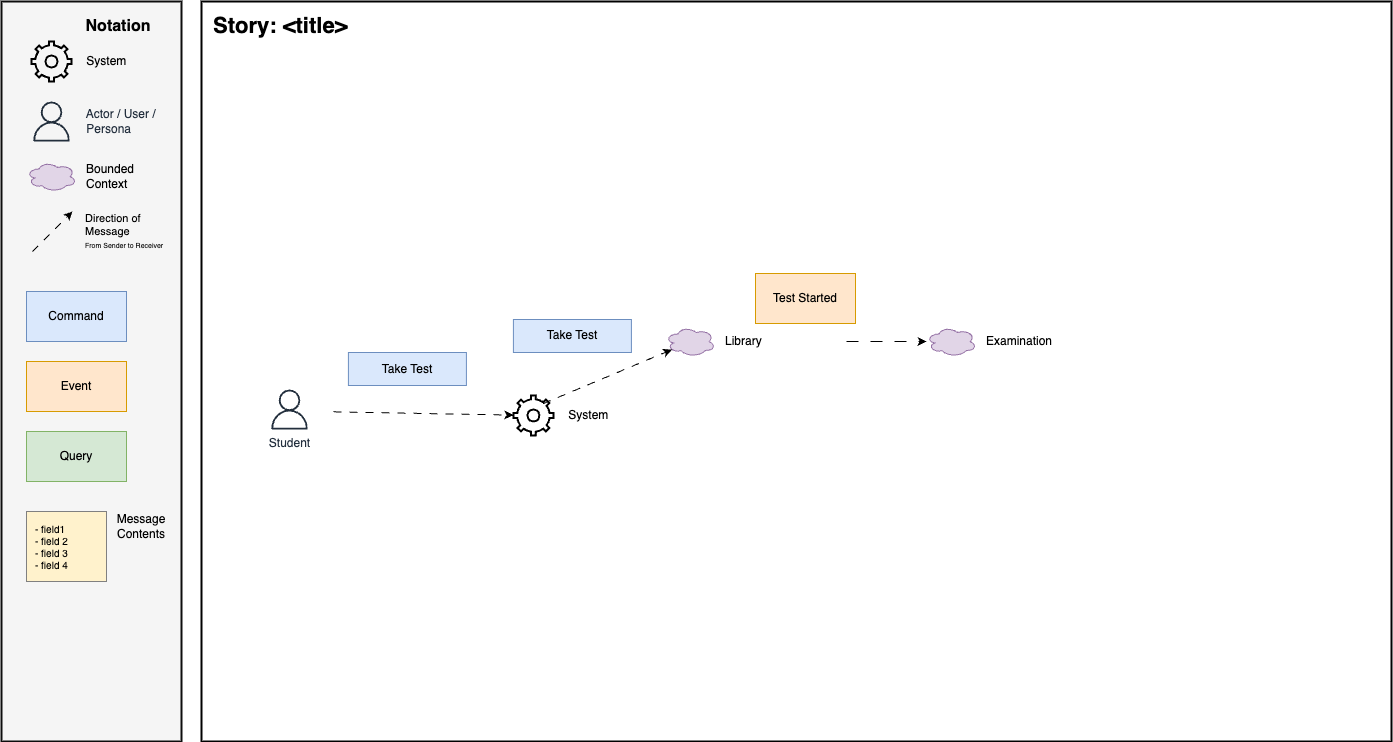

The diagram above was exported from draw.io. Its source (the exported page's mxGraphModel, read from the mxfile embedded in the PNG):
<mxGraphModel dx="1288" dy="1438" grid="0" gridSize="10" guides="1" tooltips="1" connect="1" arrows="1" fold="1" page="0" pageScale="1" pageWidth="850" pageHeight="1100" math="0" shadow="0">
  <root>
    <mxCell id="0" />
    <mxCell id="1" parent="0" />
    <mxCell id="2" value="" style="rounded=0;whiteSpace=wrap;html=1;fillColor=#f5f5f5;fontColor=#333333;strokeColor=#0D0D0D;strokeWidth=2;" vertex="1" parent="1">
      <mxGeometry x="-310" y="-80" width="180" height="740" as="geometry" />
    </mxCell>
    <mxCell id="3" value="&amp;nbsp; &amp;nbsp; System" style="html=1;verticalLabelPosition=middle;align=left;labelBackgroundColor=none;verticalAlign=middle;strokeWidth=2;shadow=0;dashed=0;shape=mxgraph.ios7.icons.settings;labelPosition=right;fillColor=none;" vertex="1" parent="1">
      <mxGeometry x="-280" y="-40" width="40" height="40" as="geometry" />
    </mxCell>
    <mxCell id="4" value="&amp;nbsp; &amp;nbsp; Actor / User / &lt;br&gt;&amp;nbsp; &amp;nbsp; Persona" style="sketch=0;outlineConnect=0;fontColor=#232F3E;gradientColor=none;fillColor=#232F3D;strokeColor=none;dashed=0;verticalLabelPosition=middle;verticalAlign=middle;align=left;html=1;fontSize=12;fontStyle=0;aspect=fixed;pointerEvents=1;shape=mxgraph.aws4.user;labelPosition=right;" vertex="1" parent="1">
      <mxGeometry x="-280" y="20" width="40" height="40" as="geometry" />
    </mxCell>
    <mxCell id="5" value="Bounded&lt;br&gt;Context" style="ellipse;shape=cloud;whiteSpace=wrap;html=1;align=left;fillColor=#e1d5e7;strokeColor=#9673a6;labelPosition=right;verticalLabelPosition=middle;verticalAlign=middle;spacingLeft=8;" vertex="1" parent="1">
      <mxGeometry x="-285" y="80" width="50" height="30" as="geometry" />
    </mxCell>
    <mxCell id="6" value="Notation" style="text;html=1;strokeColor=none;fillColor=none;align=center;verticalAlign=middle;whiteSpace=wrap;rounded=0;fontStyle=1;fontSize=16;" vertex="1" parent="1">
      <mxGeometry x="-223" y="-70" width="60" height="30" as="geometry" />
    </mxCell>
    <mxCell id="7" value="Command" style="rounded=0;whiteSpace=wrap;html=1;fillColor=#dae8fc;strokeColor=#6c8ebf;" vertex="1" parent="1">
      <mxGeometry x="-285" y="210" width="100" height="50" as="geometry" />
    </mxCell>
    <mxCell id="8" value="Event" style="rounded=0;whiteSpace=wrap;html=1;fillColor=#ffe6cc;strokeColor=#d79b00;" vertex="1" parent="1">
      <mxGeometry x="-285" y="280" width="100" height="50" as="geometry" />
    </mxCell>
    <mxCell id="9" value="Query" style="rounded=0;whiteSpace=wrap;html=1;fillColor=#d5e8d4;strokeColor=#82b366;" vertex="1" parent="1">
      <mxGeometry x="-285" y="350" width="100" height="50" as="geometry" />
    </mxCell>
    <mxCell id="10" value="&lt;div style=&quot;font-size: 10px;&quot;&gt;&lt;span style=&quot;background-color: initial; font-size: 10px;&quot;&gt;- field1&amp;nbsp;&lt;/span&gt;&lt;/div&gt;&lt;div style=&quot;font-size: 10px;&quot;&gt;&lt;span style=&quot;background-color: initial; font-size: 10px;&quot;&gt;- field 2&lt;br&gt;- field 3&lt;br&gt;- field 4&lt;/span&gt;&lt;/div&gt;" style="rounded=0;whiteSpace=wrap;html=1;fillColor=#FFF2CC;strokeColor=#808080;align=left;spacingLeft=7;fontSize=10;" vertex="1" parent="1">
      <mxGeometry x="-285" y="430" width="80" height="70" as="geometry" />
    </mxCell>
    <mxCell id="11" value="" style="rounded=0;whiteSpace=wrap;html=1;strokeWidth=2;" vertex="1" parent="1">
      <mxGeometry x="-110" y="-80" width="1190" height="740" as="geometry" />
    </mxCell>
    <mxCell id="12" value="Direction of &lt;br&gt;Message&lt;br&gt;&lt;font style=&quot;font-size: 7px;&quot;&gt;From Sender to Receiver&lt;/font&gt;" style="endArrow=classic;html=1;rounded=0;endFill=1;dashed=1;dashPattern=8 8;labelBackgroundColor=none;align=left;spacingLeft=31;" edge="1" parent="1">
      <mxGeometry width="50" height="50" relative="1" as="geometry">
        <mxPoint x="-279" y="170" as="sourcePoint" />
        <mxPoint x="-239" y="130" as="targetPoint" />
      </mxGeometry>
    </mxCell>
    <mxCell id="13" value="Message&lt;br&gt;Contents" style="text;html=1;strokeColor=none;fillColor=none;align=center;verticalAlign=middle;whiteSpace=wrap;rounded=0;" vertex="1" parent="1">
      <mxGeometry x="-200" y="430" width="60" height="30" as="geometry" />
    </mxCell>
    <mxCell id="14" value="Story: &amp;lt;title&amp;gt;" style="text;html=1;align=left;verticalAlign=middle;whiteSpace=wrap;rounded=0;fontSize=22;fontStyle=1" vertex="1" parent="1">
      <mxGeometry x="-100" y="-70" width="1170" height="30" as="geometry" />
    </mxCell>
    <mxCell id="15" value="&amp;nbsp; &amp;nbsp; System" style="html=1;verticalLabelPosition=middle;align=left;labelBackgroundColor=none;verticalAlign=middle;strokeWidth=2;shadow=0;dashed=0;shape=mxgraph.ios7.icons.settings;labelPosition=right;fillColor=none;" vertex="1" parent="1">
      <mxGeometry x="201.91" y="314" width="40" height="40" as="geometry" />
    </mxCell>
    <mxCell id="16" value="" style="endArrow=classic;html=1;rounded=0;endFill=1;dashed=1;dashPattern=8 8;labelBackgroundColor=none;align=left;spacingLeft=31;" edge="1" parent="1" target="15">
      <mxGeometry x="-0.3611" y="20" width="50" height="50" relative="1" as="geometry">
        <mxPoint x="22.091818181818244" y="330.3336113427856" as="sourcePoint" />
        <mxPoint x="-222.09" y="360" as="targetPoint" />
        <mxPoint x="1" as="offset" />
      </mxGeometry>
    </mxCell>
    <mxCell id="17" value="Take Test" style="rounded=0;whiteSpace=wrap;html=1;fillColor=#dae8fc;strokeColor=#6c8ebf;" vertex="1" parent="1">
      <mxGeometry x="36.91" y="271" width="118" height="33" as="geometry" />
    </mxCell>
    <mxCell id="18" value="" style="edgeStyle=none;html=1;dashed=1;dashPattern=12 12;" edge="1" parent="1" target="22">
      <mxGeometry relative="1" as="geometry">
        <mxPoint x="534.9999999999999" y="260" as="sourcePoint" />
      </mxGeometry>
    </mxCell>
    <mxCell id="19" value="Library" style="ellipse;shape=cloud;whiteSpace=wrap;html=1;align=left;fillColor=#e1d5e7;strokeColor=#9673a6;labelPosition=right;verticalLabelPosition=middle;verticalAlign=middle;spacingLeft=8;" vertex="1" parent="1">
      <mxGeometry x="353.90999999999997" y="245" width="50" height="30" as="geometry" />
    </mxCell>
    <mxCell id="20" value="" style="endArrow=classic;html=1;rounded=0;endFill=1;dashed=1;dashPattern=8 8;labelBackgroundColor=none;align=left;spacingLeft=31;exitX=0.743;exitY=0.204;exitDx=0;exitDy=0;exitPerimeter=0;entryX=0.13;entryY=0.77;entryDx=0;entryDy=0;entryPerimeter=0;" edge="1" parent="1" source="15" target="19">
      <mxGeometry x="-0.7175" y="39" width="50" height="50" relative="1" as="geometry">
        <mxPoint x="31.91" y="340" as="sourcePoint" />
        <mxPoint x="211.91" y="344" as="targetPoint" />
        <mxPoint y="1" as="offset" />
      </mxGeometry>
    </mxCell>
    <mxCell id="21" value="Take Test" style="rounded=0;whiteSpace=wrap;html=1;fillColor=#dae8fc;strokeColor=#6c8ebf;" vertex="1" parent="1">
      <mxGeometry x="201.91" y="238" width="118" height="33" as="geometry" />
    </mxCell>
    <mxCell id="22" value="Examination" style="ellipse;shape=cloud;whiteSpace=wrap;html=1;align=left;fillColor=#e1d5e7;strokeColor=#9673a6;labelPosition=right;verticalLabelPosition=middle;verticalAlign=middle;spacingLeft=8;" vertex="1" parent="1">
      <mxGeometry x="615" y="245" width="50" height="30" as="geometry" />
    </mxCell>
    <mxCell id="23" value="Test Started" style="rounded=0;whiteSpace=wrap;html=1;fillColor=#ffe6cc;strokeColor=#d79b00;" vertex="1" parent="1">
      <mxGeometry x="444" y="192" width="100" height="50" as="geometry" />
    </mxCell>
    <mxCell id="24" value="Student" style="sketch=0;outlineConnect=0;fontColor=#232F3E;gradientColor=none;fillColor=#232F3D;strokeColor=none;dashed=0;verticalLabelPosition=bottom;verticalAlign=top;align=center;html=1;fontSize=12;fontStyle=0;aspect=fixed;pointerEvents=1;shape=mxgraph.aws4.user;labelPosition=center;" vertex="1" parent="1">
      <mxGeometry x="-42" y="308" width="40" height="40" as="geometry" />
    </mxCell>
  </root>
</mxGraphModel>